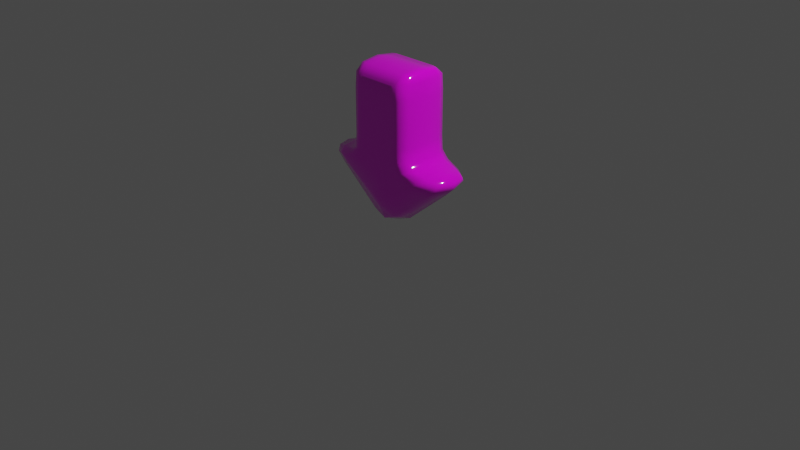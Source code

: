 # Source: Arrow_Guide.blend  (saved by Blender 2.83.19; exported with 4.5.12 LTS)
import bpy
from mathutils import Matrix  # noqa: F401  (used for matrix-valued properties, if any)

bpy.ops.wm.read_factory_settings(use_empty=True)
scene = bpy.context.scene
scene.name = 'Scene'

# ---- collections
col_collection = bpy.data.collections.new('Collection'); scene.collection.children.link(col_collection)

# ---- images (referenced by path relative to the original .blend; pixels are not part of the script)
import os
ASSET_DIR = os.environ.get("B2B_ASSET_DIR", "")  # directory of the original .blend (textures are referenced by path, not embedded)
HERE = os.path.dirname(os.path.abspath(__file__))  # packed textures are extracted next to this script under _unpacked/

def load_image(name, relpath, width, height, colorspace="sRGB"):
    """Load a texture the original file referenced (path relative to the .blend, or extracted next to this script)."""
    p = next((c for c in (os.path.join(HERE, relpath), os.path.join(ASSET_DIR, relpath)) if relpath and os.path.exists(c)), "")
    if p:
        img = bpy.data.images.load(p, check_existing=True)
        img.name = name
    else:  # same state as the original file: an image datablock whose file is absent (Cycles renders it pink)
        img = bpy.data.images.new(name, width, height)
        img.source = "FILE"
        img.filepath = "//" + (relpath or name)
    img.colorspace_settings.name = colorspace
    return img
img_colortexture_png = load_image('colorTexture.png', 'colorTexture.png', 1024, 1024, 'sRGB')

# ---- materials (node trees are filled in below, after node groups)
mat_001 = bpy.data.materials.new('材质.001')
mat_001.use_transparent_shadow = False

# ---- material node trees
mat_001.use_nodes = True; mat_001.node_tree.nodes.clear()
_N = mat_001.node_tree.nodes; _L = mat_001.node_tree.links
n0 = _N.new('ShaderNodeBsdfPrincipled'); n0.name = 'Principled BSDF'; n0.location = (10, 300)
n0.distribution = 'GGX'
n0.subsurface_method = 'BURLEY'
n0.inputs[2].default_value = 0.08182
n0.inputs[3].default_value = 1.45
n0.inputs[13].default_value = 0.9883
n0.inputs[27].default_value = (0.0, 0.0, 0.0, 1.0)
n0.inputs[28].default_value = 1.0
n1 = _N.new('ShaderNodeOutputMaterial'); n1.name = 'Material Output'; n1.location = (300, 300)
n2 = _N.new('ShaderNodeTexImage'); n2.name = '图像纹理'; n2.location = (-386, 210)
n2.image = img_colortexture_png
_L.new(n0.outputs[0], n1.inputs[0])
_L.new(n2.outputs[0], n0.inputs[0])
n1.is_active_output = True

# ---- world
world_world = bpy.data.worlds.new('World'); scene.world = world_world
world_world.use_nodes = True; world_world.node_tree.nodes.clear()
_N = world_world.node_tree.nodes; _L = world_world.node_tree.links
n0 = _N.new('ShaderNodeOutputWorld'); n0.name = 'World Output'; n0.location = (300, 300)
n1 = _N.new('ShaderNodeBackground'); n1.name = 'Background'; n1.location = (10, 300)
n1.inputs[0].default_value = (0.05088, 0.05088, 0.05088, 1.0)
_L.new(n1.outputs[0], n0.inputs[0])
n0.is_active_output = True
world_world.color = (0.05088, 0.05088, 0.05088)
world_world.use_sun_shadow = False
world_world.sun_shadow_jitter_overblur = 0.0

# ---- cameras
cam_camera = bpy.data.cameras.new('Camera')
cam_camera.clip_end = 100.0
cam_camera.ortho_scale = 7.314

# ---- lights
light_light = bpy.data.lights.new('Light', 'POINT')
light_light.transmission_factor = 0.0
light_light.energy = 1000.0
light_light.shadow_soft_size = 0.1
light_light.shadow_maximum_resolution = 0.006
light_light.use_absolute_resolution = True

# ---- meshes
me_002 = bpy.data.meshes.new('平面.002')
me_002.from_pydata([(0.3344, -1.618, 0.15), (0.4319, -0.7121, 0.2), (0.7198, -0.6427, 0.15), (0.1845, -0.6461, 0.3), (0.1385, -1.635, 0.2), (0.3686, -0.3267, 0.2), (0.04954, -0.6101, 0.3), (0.1416, -0.1467, 0.2), (0.02653, -1.635, 0.2), (0.3437, -0.9182, 0.2), (0.1385, -0.9182, 0.3), (0.02653, -0.9182, 0.3), (0.3437, -1.399, 0.2), (0.1385, -1.399, 0.3), (0.02653, -1.399, 0.3), (0.2504, -1.635, 0.2), (0.3194, -0.6821, 0.3), (0.5956, -0.5067, 0.2), (0.2504, -0.9182, 0.3), (0.2504, -1.399, 0.3), (0.3344, -1.618, -0.15), (0.4319, -0.7121, -0.2), (0.7198, -0.6427, -0.15), (0.1845, -0.6461, -0.3), (0.1385, -1.635, -0.2), (0.3686, -0.3267, -0.2), (0.04954, -0.6101, -0.3), (0.1416, -0.1467, -0.2), (0.02653, -1.635, -0.2), (0.3437, -0.9182, -0.2), (0.1385, -0.9182, -0.3), (0.02653, -0.9182, -0.3), (0.3437, -1.399, -0.2), (0.1385, -1.399, -0.3), (0.02653, -1.399, -0.3), (0.2504, -1.635, -0.2), (0.3194, -0.6821, -0.3), (0.5956, -0.5067, -0.2), (0.2504, -0.9182, -0.3), (0.2504, -1.399, -0.3), (0.3028, -1.632, 0.1914), (0.599, -0.6731, 0.1914), (0.3547, -0.7783, 0.2), (0.252, -0.6641, 0.3), (0.0825, -1.635, 0.2), (0.4821, -0.4167, 0.2), (0.1442, -0.77, 0.3), (0.2765, -0.4778, 0.2875), (0.117, -0.6281, 0.3), (0.2551, -0.2367, 0.2), (0.09557, -0.3698, 0.2875), (0.02941, -0.7655, 0.3), (0.3437, -1.155, 0.2), (0.1385, -1.155, 0.3), (0.02653, -1.155, 0.3), (0.0825, -0.9182, 0.3), (0.1944, -0.9182, 0.3), (0.3421, -1.554, 0.1914), (0.1385, -1.557, 0.2875), (0.02653, -1.557, 0.2875), (0.1944, -1.399, 0.3), (0.0825, -1.399, 0.3), (0.1944, -1.635, 0.2), (0.3841, -0.6993, 0.2875), (0.6939, -0.5911, 0.1914), (0.304, -0.9182, 0.2875), (0.304, -1.399, 0.2875), (0.2504, -1.557, 0.2875), (0.2504, -1.155, 0.3), (0.259, -0.7745, 0.3), (0.4575, -0.5858, 0.2875), (0.3028, -1.632, -0.1914), (0.599, -0.6731, -0.1914), (0.3547, -0.7783, -0.2), (0.252, -0.6641, -0.3), (0.0825, -1.635, -0.2), (0.4821, -0.4167, -0.2), (0.1442, -0.77, -0.3), (0.2765, -0.4778, -0.2875), (0.117, -0.6281, -0.3), (0.2551, -0.2367, -0.2), (0.09557, -0.3698, -0.2875), (0.02941, -0.7655, -0.3), (0.3437, -1.155, -0.2), (0.1385, -1.155, -0.3), (0.02653, -1.155, -0.3), (0.0825, -0.9182, -0.3), (0.1944, -0.9182, -0.3), (0.3421, -1.554, -0.1914), (0.1385, -1.557, -0.2875), (0.02653, -1.557, -0.2875), (0.1944, -1.399, -0.3), (0.0825, -1.399, -0.3), (0.1944, -1.635, -0.2), (0.3841, -0.6993, -0.2875), (0.6939, -0.5911, -0.1914), (0.304, -0.9182, -0.2875), (0.304, -1.399, -0.2875), (0.2504, -1.557, -0.2875), (0.2504, -1.155, -0.3), (0.259, -0.7745, -0.3), (0.4575, -0.5858, -0.2875), (0.3405, -1.629, -2.932e-07), (0.4488, -0.7166, -2.932e-07), (0.7598, -0.6477, -2.932e-07), (0.1385, -1.659, -2.932e-07), (0.4031, -0.2711, -2.932e-07), (0.1588, -0.06416, -3.23e-07), (0.02653, -1.659, -2.932e-07), (0.3577, -0.9182, -2.932e-07), (0.3577, -1.399, -2.932e-07), (0.2504, -1.659, -2.932e-07), (0.6473, -0.4781, -2.634e-07), (0.5421, -0.6371, 0.2755), (0.314, -0.7767, 0.2875), (0.08681, -0.7678, 0.3), (0.186, -0.4238, 0.2875), (0.0825, -1.155, 0.3), (0.304, -1.155, 0.2875), (0.3037, -1.556, 0.2755), (0.0825, -1.557, 0.2875), (0.1944, -1.557, 0.2875), (0.1944, -1.155, 0.3), (0.2016, -0.7723, 0.3), (0.367, -0.5318, 0.2875), (0.5421, -0.6371, -0.2755), (0.314, -0.7767, -0.2875), (0.08681, -0.7678, -0.3), (0.186, -0.4238, -0.2875), (0.0825, -1.155, -0.3), (0.304, -1.155, -0.2875), (0.3037, -1.556, -0.2755), (0.0825, -1.557, -0.2875), (0.1944, -1.557, -0.2875), (0.1944, -1.155, -0.3), (0.2016, -0.7723, -0.3), (0.367, -0.5318, -0.2875), (0.3034, -1.655, -2.932e-07), (0.6232, -0.6853, -2.634e-07), (0.3691, -0.7789, -2.932e-07), (0.0825, -1.659, -2.932e-07), (0.5252, -0.3746, -2.634e-07), (0.281, -0.1676, -2.634e-07), (0.3577, -1.155, -2.932e-07), (0.3555, -1.555, -2.932e-07), (0.1944, -1.659, -2.932e-07), (0.7525, -0.5765, -2.932e-07), (-0.3344, -1.618, 0.15), (-0.4319, -0.7121, 0.2), (-0.7198, -0.6427, 0.15), (-0.1845, -0.6461, 0.3), (-0.1385, -1.635, 0.2), (-0.3686, -0.3267, 0.2), (-0.04954, -0.6101, 0.3), (-0.1416, -0.1467, 0.2), (-0.02653, -1.635, 0.2), (-0.3437, -0.9182, 0.2), (-0.1385, -0.9182, 0.3), (-0.02653, -0.9182, 0.3), (-0.3437, -1.399, 0.2), (-0.1385, -1.399, 0.3), (-0.02653, -1.399, 0.3), (-0.2504, -1.635, 0.2), (-0.3194, -0.6821, 0.3), (-0.5956, -0.5067, 0.2), (-0.2504, -0.9182, 0.3), (-0.2504, -1.399, 0.3), (-0.3344, -1.618, -0.15), (-0.4319, -0.7121, -0.2), (-0.7198, -0.6427, -0.15), (-0.1845, -0.6461, -0.3), (-0.1385, -1.635, -0.2), (-0.3686, -0.3267, -0.2), (-0.04954, -0.6101, -0.3), (-0.1416, -0.1467, -0.2), (-0.02653, -1.635, -0.2), (-0.3437, -0.9182, -0.2), (-0.1385, -0.9182, -0.3), (-0.02653, -0.9182, -0.3), (-0.3437, -1.399, -0.2), (-0.1385, -1.399, -0.3), (-0.02653, -1.399, -0.3), (-0.2504, -1.635, -0.2), (-0.3194, -0.6821, -0.3), (-0.5956, -0.5067, -0.2), (-0.2504, -0.9182, -0.3), (-0.2504, -1.399, -0.3), (5.405e-07, -0.5921, 0.3), (-0.3028, -1.632, 0.1914), (-0.599, -0.6731, 0.1914), (-0.3547, -0.7783, 0.2), (5.405e-07, -0.07964, 0.2), (-0.252, -0.6641, 0.3), (-0.0825, -1.635, 0.2), (-0.4821, -0.4167, 0.2), (-0.1442, -0.77, 0.3), (-0.2765, -0.4778, 0.2875), (-0.117, -0.6281, 0.3), (-0.2551, -0.2367, 0.2), (5.405e-07, -1.635, 0.2), (-0.09556, -0.3698, 0.2875), (-0.02941, -0.7655, 0.3), (-0.3437, -1.155, 0.2), (-0.1385, -1.155, 0.3), (-0.02653, -1.155, 0.3), (5.405e-07, -0.9182, 0.3), (-0.0825, -0.9182, 0.3), (-0.1944, -0.9182, 0.3), (-0.3421, -1.554, 0.1914), (-0.1385, -1.557, 0.2875), (-0.02653, -1.557, 0.2875), (-0.1944, -1.399, 0.3), (-0.0825, -1.399, 0.3), (5.405e-07, -1.399, 0.3), (-0.1944, -1.635, 0.2), (-0.3841, -0.6993, 0.2875), (-0.6939, -0.5911, 0.1914), (-0.304, -0.9182, 0.2875), (-0.304, -1.399, 0.2875), (-0.2504, -1.557, 0.2875), (-0.2504, -1.155, 0.3), (-0.259, -0.7745, 0.3), (-0.4575, -0.5858, 0.2875), (5.405e-07, -0.5921, -0.3), (-0.3028, -1.632, -0.1914), (-0.599, -0.6731, -0.1914), (-0.3547, -0.7783, -0.2), (5.405e-07, -0.07964, -0.2), (-0.252, -0.6641, -0.3), (-0.0825, -1.635, -0.2), (-0.4821, -0.4167, -0.2), (-0.1442, -0.77, -0.3), (-0.2765, -0.4778, -0.2875), (-0.117, -0.6281, -0.3), (-0.2551, -0.2367, -0.2), (5.405e-07, -1.635, -0.2), (-0.09556, -0.3698, -0.2875), (-0.02941, -0.7655, -0.3), (-0.3437, -1.155, -0.2), (-0.1385, -1.155, -0.3), (-0.02653, -1.155, -0.3), (5.405e-07, -0.9182, -0.3), (-0.0825, -0.9182, -0.3), (-0.1944, -0.9182, -0.3), (-0.3421, -1.554, -0.1914), (-0.1385, -1.557, -0.2875), (-0.02653, -1.557, -0.2875), (-0.1944, -1.399, -0.3), (-0.0825, -1.399, -0.3), (5.405e-07, -1.399, -0.3), (-0.1944, -1.635, -0.2), (-0.3841, -0.6993, -0.2875), (-0.6939, -0.5911, -0.1914), (-0.304, -0.9182, -0.2875), (-0.304, -1.399, -0.2875), (-0.2504, -1.557, -0.2875), (-0.2504, -1.155, -0.3), (-0.259, -0.7745, -0.3), (-0.4575, -0.5858, -0.2875), (-0.3405, -1.629, -2.932e-07), (-0.4488, -0.7166, -2.932e-07), (-0.7598, -0.6477, -2.932e-07), (-0.1385, -1.659, -2.932e-07), (-0.4031, -0.2711, -2.932e-07), (-0.1588, -0.06416, -3.23e-07), (-0.02653, -1.659, -2.932e-07), (-0.3577, -0.9182, -2.932e-07), (-0.3577, -1.399, -2.932e-07), (-0.2504, -1.659, -2.932e-07), (-0.6473, -0.4781, -2.634e-07), (-0.5421, -0.6371, 0.2755), (-0.314, -0.7767, 0.2875), (-0.08681, -0.7678, 0.3), (-0.186, -0.4238, 0.2875), (5.405e-07, -0.3158, 0.2875), (5.405e-07, -0.7633, 0.3), (5.405e-07, -1.155, 0.3), (-0.0825, -1.155, 0.3), (-0.304, -1.155, 0.2875), (-0.3037, -1.556, 0.2755), (-0.0825, -1.557, 0.2875), (5.405e-07, -1.557, 0.2875), (-0.1944, -1.557, 0.2875), (-0.1944, -1.155, 0.3), (-0.2016, -0.7723, 0.3), (-0.367, -0.5318, 0.2875), (-0.5421, -0.6371, -0.2755), (-0.314, -0.7767, -0.2875), (-0.08681, -0.7678, -0.3), (-0.186, -0.4238, -0.2875), (5.405e-07, -0.3158, -0.2875), (5.405e-07, -0.7633, -0.3), (5.405e-07, -1.155, -0.3), (-0.0825, -1.155, -0.3), (-0.304, -1.155, -0.2875), (-0.3037, -1.556, -0.2755), (-0.0825, -1.557, -0.2875), (5.405e-07, -1.557, -0.2875), (-0.1944, -1.557, -0.2875), (-0.1944, -1.155, -0.3), (-0.2016, -0.7723, -0.3), (-0.367, -0.5318, -0.2875), (-0.3034, -1.655, -2.932e-07), (-0.6232, -0.6853, -2.634e-07), (-0.3691, -0.7789, -2.932e-07), (5.405e-07, 0.00272, -3.23e-07), (-0.0825, -1.659, -2.932e-07), (-0.5252, -0.3746, -2.634e-07), (-0.281, -0.1676, -2.634e-07), (5.405e-07, -1.659, -3.23e-07), (-0.3577, -1.155, -2.932e-07), (-0.3555, -1.555, -2.932e-07), (-0.1944, -1.659, -2.932e-07), (-0.7525, -0.5765, -2.932e-07)], [], [(16, 63, 113, 70), (63, 1, 41, 113), (113, 41, 2, 64), (70, 113, 64, 17), (18, 65, 114, 69), (65, 9, 42, 114), (114, 42, 1, 63), (69, 114, 63, 16), (11, 55, 115, 51), (55, 10, 46, 115), (115, 46, 3, 48), (51, 115, 48, 6), (6, 48, 116, 50), (48, 3, 47, 116), (116, 47, 5, 49), (50, 116, 49, 7), (187, 6, 50, 274), (274, 50, 7, 191), (205, 11, 51, 275), (275, 51, 6, 187), (213, 14, 54, 276), (276, 54, 11, 205), (14, 61, 117, 54), (61, 13, 53, 117), (117, 53, 10, 55), (54, 117, 55, 11), (19, 66, 118, 68), (66, 12, 52, 118), (118, 52, 9, 65), (68, 118, 65, 18), (15, 40, 119, 67), (40, 0, 57, 119), (119, 57, 12, 66), (67, 119, 66, 19), (8, 44, 120, 59), (44, 4, 58, 120), (120, 58, 13, 61), (59, 120, 61, 14), (199, 8, 59, 281), (281, 59, 14, 213), (4, 62, 121, 58), (62, 15, 67, 121), (121, 67, 19, 60), (58, 121, 60, 13), (13, 60, 122, 53), (60, 19, 68, 122), (122, 68, 18, 56), (53, 122, 56, 10), (10, 56, 123, 46), (56, 18, 69, 123), (123, 69, 16, 43), (46, 123, 43, 3), (3, 43, 124, 47), (43, 16, 70, 124), (124, 70, 17, 45), (47, 124, 45, 5), (36, 101, 125, 94), (101, 37, 95, 125), (125, 95, 22, 72), (94, 125, 72, 21), (38, 100, 126, 96), (100, 36, 94, 126), (126, 94, 21, 73), (96, 126, 73, 29), (31, 82, 127, 86), (82, 26, 79, 127), (127, 79, 23, 77), (86, 127, 77, 30), (26, 81, 128, 79), (81, 27, 80, 128), (128, 80, 25, 78), (79, 128, 78, 23), (290, 227, 27, 81), (223, 290, 81, 26), (291, 223, 26, 82), (241, 291, 82, 31), (292, 241, 31, 85), (249, 292, 85, 34), (34, 85, 129, 92), (85, 31, 86, 129), (129, 86, 30, 84), (92, 129, 84, 33), (39, 99, 130, 97), (99, 38, 96, 130), (130, 96, 29, 83), (97, 130, 83, 32), (35, 98, 131, 71), (98, 39, 97, 131), (131, 97, 32, 88), (71, 131, 88, 20), (28, 90, 132, 75), (90, 34, 92, 132), (132, 92, 33, 89), (75, 132, 89, 24), (297, 249, 34, 90), (235, 297, 90, 28), (24, 89, 133, 93), (89, 33, 91, 133), (133, 91, 39, 98), (93, 133, 98, 35), (33, 84, 134, 91), (84, 30, 87, 134), (134, 87, 38, 99), (91, 134, 99, 39), (30, 77, 135, 87), (77, 23, 74, 135), (135, 74, 36, 100), (87, 135, 100, 38), (23, 78, 136, 74), (78, 25, 76, 136), (136, 76, 37, 101), (74, 136, 101, 36), (0, 40, 137, 102), (40, 15, 111, 137), (137, 111, 35, 71), (102, 137, 71, 20), (2, 41, 138, 104), (41, 1, 103, 138), (138, 103, 21, 72), (104, 138, 72, 22), (1, 42, 139, 103), (42, 9, 109, 139), (139, 109, 29, 73), (103, 139, 73, 21), (191, 7, 107, 305), (305, 107, 27, 227), (4, 44, 140, 105), (44, 8, 108, 140), (140, 108, 28, 75), (105, 140, 75, 24), (5, 45, 141, 106), (45, 17, 112, 141), (141, 112, 37, 76), (106, 141, 76, 25), (7, 49, 142, 107), (49, 5, 106, 142), (142, 106, 25, 80), (107, 142, 80, 27), (8, 199, 309, 108), (108, 309, 235, 28), (9, 52, 143, 109), (52, 12, 110, 143), (143, 110, 32, 83), (109, 143, 83, 29), (12, 57, 144, 110), (57, 0, 102, 144), (144, 102, 20, 88), (110, 144, 88, 32), (15, 62, 145, 111), (62, 4, 105, 145), (145, 105, 24, 93), (111, 145, 93, 35), (17, 64, 146, 112), (64, 2, 104, 146), (146, 104, 22, 95), (112, 146, 95, 37), (163, 222, 270, 215), (215, 270, 189, 148), (270, 216, 149, 189), (222, 164, 216, 270), (165, 221, 271, 217), (217, 271, 190, 156), (271, 215, 148, 190), (221, 163, 215, 271), (158, 201, 272, 206), (206, 272, 195, 157), (272, 197, 150, 195), (201, 153, 197, 272), (153, 200, 273, 197), (197, 273, 196, 150), (273, 198, 152, 196), (200, 154, 198, 273), (187, 274, 200, 153), (274, 191, 154, 200), (205, 275, 201, 158), (275, 187, 153, 201), (213, 276, 204, 161), (276, 205, 158, 204), (161, 204, 277, 212), (212, 277, 203, 160), (277, 206, 157, 203), (204, 158, 206, 277), (166, 220, 278, 218), (218, 278, 202, 159), (278, 217, 156, 202), (220, 165, 217, 278), (162, 219, 279, 188), (188, 279, 208, 147), (279, 218, 159, 208), (219, 166, 218, 279), (155, 210, 280, 193), (193, 280, 209, 151), (280, 212, 160, 209), (210, 161, 212, 280), (199, 281, 210, 155), (281, 213, 161, 210), (151, 209, 282, 214), (214, 282, 219, 162), (282, 211, 166, 219), (209, 160, 211, 282), (160, 203, 283, 211), (211, 283, 220, 166), (283, 207, 165, 220), (203, 157, 207, 283), (157, 195, 284, 207), (207, 284, 221, 165), (284, 192, 163, 221), (195, 150, 192, 284), (150, 196, 285, 192), (192, 285, 222, 163), (285, 194, 164, 222), (196, 152, 194, 285), (183, 251, 286, 258), (258, 286, 252, 184), (286, 225, 169, 252), (251, 168, 225, 286), (185, 253, 287, 257), (257, 287, 251, 183), (287, 226, 168, 251), (253, 176, 226, 287), (178, 242, 288, 237), (237, 288, 233, 173), (288, 231, 170, 233), (242, 177, 231, 288), (173, 233, 289, 236), (236, 289, 234, 174), (289, 232, 172, 234), (233, 170, 232, 289), (290, 236, 174, 227), (223, 173, 236, 290), (291, 237, 173, 223), (241, 178, 237, 291), (292, 240, 178, 241), (249, 181, 240, 292), (181, 248, 293, 240), (240, 293, 242, 178), (293, 239, 177, 242), (248, 180, 239, 293), (186, 254, 294, 256), (256, 294, 253, 185), (294, 238, 176, 253), (254, 179, 238, 294), (182, 224, 295, 255), (255, 295, 254, 186), (295, 244, 179, 254), (224, 167, 244, 295), (175, 229, 296, 246), (246, 296, 248, 181), (296, 245, 180, 248), (229, 171, 245, 296), (297, 246, 181, 249), (235, 175, 246, 297), (171, 250, 298, 245), (245, 298, 247, 180), (298, 255, 186, 247), (250, 182, 255, 298), (180, 247, 299, 239), (239, 299, 243, 177), (299, 256, 185, 243), (247, 186, 256, 299), (177, 243, 300, 231), (231, 300, 228, 170), (300, 257, 183, 228), (243, 185, 257, 300), (170, 228, 301, 232), (232, 301, 230, 172), (301, 258, 184, 230), (228, 183, 258, 301), (147, 259, 302, 188), (188, 302, 268, 162), (302, 224, 182, 268), (259, 167, 224, 302), (149, 261, 303, 189), (189, 303, 260, 148), (303, 225, 168, 260), (261, 169, 225, 303), (148, 260, 304, 190), (190, 304, 266, 156), (304, 226, 176, 266), (260, 168, 226, 304), (191, 305, 264, 154), (305, 227, 174, 264), (151, 262, 306, 193), (193, 306, 265, 155), (306, 229, 175, 265), (262, 171, 229, 306), (152, 263, 307, 194), (194, 307, 269, 164), (307, 230, 184, 269), (263, 172, 230, 307), (154, 264, 308, 198), (198, 308, 263, 152), (308, 234, 172, 263), (264, 174, 234, 308), (155, 265, 309, 199), (265, 175, 235, 309), (156, 266, 310, 202), (202, 310, 267, 159), (310, 238, 179, 267), (266, 176, 238, 310), (159, 267, 311, 208), (208, 311, 259, 147), (311, 244, 167, 259), (267, 179, 244, 311), (162, 268, 312, 214), (214, 312, 262, 151), (312, 250, 171, 262), (268, 182, 250, 312), (164, 269, 313, 216), (216, 313, 261, 149), (313, 252, 169, 261), (269, 184, 252, 313)])
me_002.polygons.foreach_set('use_smooth', [True] * 312)
_uv = me_002.uv_layers.new(name='UV 贴图')
_uv.uv.foreach_set('vector', [0.3453, 0.9657, 0.3481, 0.9657, 0.3481, 0.9726, 0.3453, 0.9727, 0.3481, 0.9657, 0.3502, 0.9657, 0.3502, 0.9724, 0.3481, 0.9726, 0.3481, 0.9726, 0.3502, 0.9724, 0.3497, 0.9775, 0.3481, 0.9789, 0.3453, 0.9727, 0.3481, 0.9726, 0.3481, 0.9789, 0.3453, 0.9791, 0.3453, 0.9566, 0.3481, 0.9566, 0.3481, 0.9611, 0.3453, 0.9611, 0.3481, 0.9566, 0.3502, 0.9566, 0.3502, 0.9611, 0.3481, 0.9611, 0.3481, 0.9611, 0.3502, 0.9611, 0.3502, 0.9657, 0.3481, 0.9657, 0.3453, 0.9611, 0.3481, 0.9611, 0.3481, 0.9657, 0.3453, 0.9657, 0.3333, 0.9566, 0.3363, 0.9566, 0.3363, 0.9611, 0.3333, 0.9611, 0.3363, 0.9566, 0.3393, 0.9566, 0.3393, 0.9611, 0.3363, 0.9611, 0.3363, 0.9611, 0.3393, 0.9611, 0.3393, 0.9657, 0.3363, 0.9657, 0.3333, 0.9611, 0.3363, 0.9611, 0.3363, 0.9657, 0.3333, 0.9657, 0.3333, 0.9657, 0.3363, 0.9657, 0.3363, 0.9727, 0.3333, 0.9727, 0.3363, 0.9657, 0.3393, 0.9657, 0.3393, 0.9727, 0.3363, 0.9727, 0.3363, 0.9727, 0.3393, 0.9727, 0.3393, 0.9791, 0.3363, 0.9791, 0.3333, 0.9727, 0.3363, 0.9727, 0.3363, 0.9791, 0.3333, 0.9791, 0.3303, 0.9655, 0.3333, 0.9657, 0.3333, 0.9727, 0.3303, 0.9727, 0.3303, 0.9727, 0.3333, 0.9727, 0.3333, 0.9791, 0.3303, 0.9794, 0.3303, 0.9568, 0.3333, 0.9566, 0.3333, 0.9611, 0.3303, 0.9611, 0.3303, 0.9611, 0.3333, 0.9611, 0.3333, 0.9657, 0.3303, 0.9655, 0.3303, 0.9422, 0.3333, 0.9423, 0.3333, 0.9496, 0.3303, 0.9496, 0.3303, 0.9496, 0.3333, 0.9496, 0.3333, 0.9566, 0.3303, 0.9568, 0.3333, 0.9423, 0.3363, 0.9423, 0.3363, 0.9496, 0.3333, 0.9496, 0.3363, 0.9423, 0.3393, 0.9423, 0.3393, 0.9496, 0.3363, 0.9496, 0.3363, 0.9496, 0.3393, 0.9496, 0.3393, 0.9566, 0.3363, 0.9566, 0.3333, 0.9496, 0.3363, 0.9496, 0.3363, 0.9566, 0.3333, 0.9566, 0.3453, 0.9423, 0.3481, 0.9423, 0.3481, 0.9496, 0.3453, 0.9496, 0.3481, 0.9423, 0.3502, 0.9423, 0.3502, 0.9496, 0.3481, 0.9496, 0.3481, 0.9496, 0.3502, 0.9496, 0.3502, 0.9566, 0.3481, 0.9566, 0.3453, 0.9496, 0.3481, 0.9496, 0.3481, 0.9566, 0.3453, 0.9566, 0.3453, 0.9354, 0.3481, 0.9354, 0.3481, 0.9377, 0.3453, 0.9377, 0.3481, 0.9354, 0.3497, 0.9358, 0.3502, 0.9377, 0.3481, 0.9377, 0.3481, 0.9377, 0.3502, 0.9377, 0.3502, 0.9423, 0.3481, 0.9423, 0.3453, 0.9377, 0.3481, 0.9377, 0.3481, 0.9423, 0.3453, 0.9423, 0.3333, 0.9354, 0.3363, 0.9354, 0.3363, 0.9377, 0.3333, 0.9377, 0.3363, 0.9354, 0.3393, 0.9354, 0.3393, 0.9377, 0.3363, 0.9377, 0.3363, 0.9377, 0.3393, 0.9377, 0.3393, 0.9423, 0.3363, 0.9423, 0.3333, 0.9377, 0.3363, 0.9377, 0.3363, 0.9423, 0.3333, 0.9423, 0.3303, 0.9353, 0.3333, 0.9354, 0.3333, 0.9377, 0.3303, 0.9376, 0.3303, 0.9376, 0.3333, 0.9377, 0.3333, 0.9423, 0.3303, 0.9422, 0.3393, 0.9354, 0.3423, 0.9354, 0.3423, 0.9377, 0.3393, 0.9377, 0.3423, 0.9354, 0.3453, 0.9354, 0.3453, 0.9377, 0.3423, 0.9377, 0.3423, 0.9377, 0.3453, 0.9377, 0.3453, 0.9423, 0.3423, 0.9423, 0.3393, 0.9377, 0.3423, 0.9377, 0.3423, 0.9423, 0.3393, 0.9423, 0.3393, 0.9423, 0.3423, 0.9423, 0.3423, 0.9496, 0.3393, 0.9496, 0.3423, 0.9423, 0.3453, 0.9423, 0.3453, 0.9496, 0.3423, 0.9496, 0.3423, 0.9496, 0.3453, 0.9496, 0.3453, 0.9566, 0.3423, 0.9566, 0.3393, 0.9496, 0.3423, 0.9496, 0.3423, 0.9566, 0.3393, 0.9566, 0.3393, 0.9566, 0.3423, 0.9566, 0.3423, 0.9611, 0.3393, 0.9611, 0.3423, 0.9566, 0.3453, 0.9566, 0.3453, 0.9611, 0.3423, 0.9611, 0.3423, 0.9611, 0.3453, 0.9611, 0.3453, 0.9657, 0.3423, 0.9657, 0.3393, 0.9611, 0.3423, 0.9611, 0.3423, 0.9657, 0.3393, 0.9657, 0.3393, 0.9657, 0.3423, 0.9657, 0.3423, 0.9727, 0.3393, 0.9727, 0.3423, 0.9657, 0.3453, 0.9657, 0.3453, 0.9727, 0.3423, 0.9727, 0.3423, 0.9727, 0.3453, 0.9727, 0.3453, 0.9791, 0.3423, 0.9791, 0.3393, 0.9727, 0.3423, 0.9727, 0.3423, 0.9791, 0.3393, 0.9791, 0.3453, 0.9657, 0.3453, 0.9731, 0.3482, 0.9731, 0.3482, 0.9657, 0.3453, 0.9731, 0.3453, 0.9823, 0.3482, 0.9823, 0.3482, 0.9731, 0.3482, 0.9731, 0.3482, 0.9823, 0.3512, 0.9823, 0.3512, 0.9731, 0.3482, 0.9657, 0.3482, 0.9731, 0.3512, 0.9731, 0.3512, 0.9657, 0.3453, 0.9566, 0.3453, 0.9611, 0.3482, 0.9611, 0.3482, 0.9566, 0.3453, 0.9611, 0.3453, 0.9657, 0.3482, 0.9657, 0.3482, 0.9611, 0.3482, 0.9611, 0.3482, 0.9657, 0.3512, 0.9657, 0.3512, 0.9611, 0.3482, 0.9566, 0.3482, 0.9611, 0.3512, 0.9611, 0.3512, 0.9566, 0.3333, 0.9566, 0.3333, 0.9611, 0.3363, 0.9611, 0.3363, 0.9566, 0.3333, 0.9611, 0.3333, 0.9657, 0.3363, 0.9657, 0.3363, 0.9611, 0.3363, 0.9611, 0.3363, 0.9657, 0.3393, 0.9657, 0.3393, 0.9611, 0.3363, 0.9566, 0.3363, 0.9611, 0.3393, 0.9611, 0.3393, 0.9566, 0.3333, 0.9657, 0.3333, 0.9731, 0.3363, 0.9731, 0.3363, 0.9657, 0.3333, 0.9731, 0.3333, 0.9823, 0.3363, 0.9823, 0.3363, 0.9731, 0.3363, 0.9731, 0.3363, 0.9823, 0.3393, 0.9823, 0.3393, 0.9731, 0.3363, 0.9657, 0.3363, 0.9731, 0.3393, 0.9731, 0.3393, 0.9657, 0.3303, 0.973, 0.3303, 0.9823, 0.3333, 0.9823, 0.3333, 0.9731, 0.3303, 0.9655, 0.3303, 0.973, 0.3333, 0.9731, 0.3333, 0.9657, 0.3303, 0.9611, 0.3303, 0.9655, 0.3333, 0.9657, 0.3333, 0.9611, 0.3303, 0.9568, 0.3303, 0.9611, 0.3333, 0.9611, 0.3333, 0.9566, 0.3303, 0.9496, 0.3303, 0.9568, 0.3333, 0.9566, 0.3333, 0.9496, 0.3303, 0.9422, 0.3303, 0.9496, 0.3333, 0.9496, 0.3333, 0.9423, 0.3333, 0.9423, 0.3333, 0.9496, 0.3363, 0.9496, 0.3363, 0.9423, 0.3333, 0.9496, 0.3333, 0.9566, 0.3363, 0.9566, 0.3363, 0.9496, 0.3363, 0.9496, 0.3363, 0.9566, 0.3393, 0.9566, 0.3393, 0.9496, 0.3363, 0.9423, 0.3363, 0.9496, 0.3393, 0.9496, 0.3393, 0.9423, 0.3453, 0.9423, 0.3453, 0.9496, 0.3482, 0.9496, 0.3482, 0.9423, 0.3453, 0.9496, 0.3453, 0.9566, 0.3482, 0.9566, 0.3482, 0.9496, 0.3482, 0.9496, 0.3482, 0.9566, 0.3512, 0.9566, 0.3512, 0.9496, 0.3482, 0.9423, 0.3482, 0.9496, 0.3512, 0.9496, 0.3512, 0.9423, 0.3453, 0.9344, 0.3453, 0.9375, 0.3482, 0.9375, 0.3482, 0.9344, 0.3453, 0.9375, 0.3453, 0.9423, 0.3482, 0.9423, 0.3482, 0.9375, 0.3482, 0.9375, 0.3482, 0.9423, 0.3512, 0.9423, 0.3512, 0.9375, 0.3482, 0.9344, 0.3482, 0.9375, 0.3512, 0.9375, 0.3512, 0.9344, 0.3333, 0.9344, 0.3333, 0.9375, 0.3363, 0.9375, 0.3363, 0.9344, 0.3333, 0.9375, 0.3333, 0.9423, 0.3363, 0.9423, 0.3363, 0.9375, 0.3363, 0.9375, 0.3363, 0.9423, 0.3393, 0.9423, 0.3393, 0.9375, 0.3363, 0.9344, 0.3363, 0.9375, 0.3393, 0.9375, 0.3393, 0.9344, 0.3303, 0.9375, 0.3303, 0.9422, 0.3333, 0.9423, 0.3333, 0.9375, 0.3303, 0.9344, 0.3303, 0.9375, 0.3333, 0.9375, 0.3333, 0.9344, 0.3393, 0.9344, 0.3393, 0.9375, 0.3423, 0.9375, 0.3423, 0.9344, 0.3393, 0.9375, 0.3393, 0.9423, 0.3423, 0.9423, 0.3423, 0.9375, 0.3423, 0.9375, 0.3423, 0.9423, 0.3453, 0.9423, 0.3453, 0.9375, 0.3423, 0.9344, 0.3423, 0.9375, 0.3453, 0.9375, 0.3453, 0.9344, 0.3393, 0.9423, 0.3393, 0.9496, 0.3423, 0.9496, 0.3423, 0.9423, 0.3393, 0.9496, 0.3393, 0.9566, 0.3423, 0.9566, 0.3423, 0.9496, 0.3423, 0.9496, 0.3423, 0.9566, 0.3453, 0.9566, 0.3453, 0.9496, 0.3423, 0.9423, 0.3423, 0.9496, 0.3453, 0.9496, 0.3453, 0.9423, 0.3393, 0.9566, 0.3393, 0.9611, 0.3423, 0.9611, 0.3423, 0.9566, 0.3393, 0.9611, 0.3393, 0.9657, 0.3423, 0.9657, 0.3423, 0.9611, 0.3423, 0.9611, 0.3423, 0.9657, 0.3453, 0.9657, 0.3453, 0.9611, 0.3423, 0.9566, 0.3423, 0.9611, 0.3453, 0.9611, 0.3453, 0.9566, 0.3393, 0.9657, 0.3393, 0.9731, 0.3423, 0.9731, 0.3423, 0.9657, 0.3393, 0.9731, 0.3393, 0.9823, 0.3423, 0.9823, 0.3423, 0.9731, 0.3423, 0.9731, 0.3423, 0.9823, 0.3453, 0.9823, 0.3453, 0.9731, 0.3423, 0.9657, 0.3423, 0.9731, 0.3453, 0.9731, 0.3453, 0.9657, 0.3497, 0.9358, 0.3481, 0.9354, 0.3481, 0.9346, 0.3502, 0.9354, 0.3481, 0.9354, 0.3453, 0.9354, 0.3453, 0.9345, 0.3481, 0.9346, 0.3481, 0.9346, 0.3453, 0.9345, 0.3453, 0.9344, 0.3481, 0.9345, 0.3502, 0.9354, 0.3481, 0.9346, 0.3481, 0.9345, 0.3502, 0.9354, 0.3497, 0.9775, 0.3502, 0.9724, 0.351, 0.9726, 0.3502, 0.9789, 0.3502, 0.9724, 0.3502, 0.9657, 0.3511, 0.9657, 0.351, 0.9726, 0.351, 0.9726, 0.3511, 0.9657, 0.3512, 0.9657, 0.3511, 0.9727, 0.3502, 0.9789, 0.351, 0.9726, 0.3511, 0.9727, 0.3502, 0.9791, 0.3502, 0.9657, 0.3502, 0.9611, 0.3511, 0.9611, 0.3511, 0.9657, 0.3502, 0.9611, 0.3502, 0.9566, 0.3511, 0.9566, 0.3511, 0.9611, 0.3511, 0.9611, 0.3511, 0.9566, 0.3512, 0.9566, 0.3512, 0.9611, 0.3511, 0.9657, 0.3511, 0.9611, 0.3512, 0.9611, 0.3512, 0.9657, 0.3303, 0.9794, 0.3333, 0.9791, 0.3333, 0.9819, 0.3303, 0.982, 0.3303, 0.982, 0.3333, 0.9819, 0.3333, 0.9823, 0.3303, 0.9823, 0.3393, 0.9354, 0.3363, 0.9354, 0.3363, 0.9345, 0.3393, 0.9345, 0.3363, 0.9354, 0.3333, 0.9354, 0.3333, 0.9345, 0.3363, 0.9345, 0.3363, 0.9345, 0.3333, 0.9345, 0.3333, 0.9344, 0.3363, 0.9344, 0.3393, 0.9345, 0.3363, 0.9345, 0.3363, 0.9344, 0.3393, 0.9344, 0.3393, 0.9791, 0.3423, 0.9791, 0.3423, 0.9819, 0.3393, 0.9819, 0.3423, 0.9791, 0.3453, 0.9791, 0.3453, 0.9819, 0.3423, 0.9819, 0.3423, 0.9819, 0.3453, 0.9819, 0.3453, 0.9823, 0.3423, 0.9823, 0.3393, 0.9819, 0.3423, 0.9819, 0.3423, 0.9823, 0.3393, 0.9823, 0.3333, 0.9791, 0.3363, 0.9791, 0.3363, 0.9819, 0.3333, 0.9819, 0.3363, 0.9791, 0.3393, 0.9791, 0.3393, 0.9819, 0.3363, 0.9819, 0.3363, 0.9819, 0.3393, 0.9819, 0.3393, 0.9823, 0.3363, 0.9823, 0.3333, 0.9819, 0.3363, 0.9819, 0.3363, 0.9823, 0.3333, 0.9823, 0.3333, 0.9354, 0.3303, 0.9353, 0.3303, 0.9345, 0.3333, 0.9345, 0.3333, 0.9345, 0.3303, 0.9345, 0.3303, 0.9344, 0.3333, 0.9344, 0.3502, 0.9566, 0.3502, 0.9496, 0.3511, 0.9496, 0.3511, 0.9566, 0.3502, 0.9496, 0.3502, 0.9423, 0.3511, 0.9423, 0.3511, 0.9496, 0.3511, 0.9496, 0.3511, 0.9423, 0.3512, 0.9423, 0.3512, 0.9496, 0.3511, 0.9566, 0.3511, 0.9496, 0.3512, 0.9496, 0.3512, 0.9566, 0.3502, 0.9423, 0.3502, 0.9377, 0.351, 0.9377, 0.3511, 0.9423, 0.3502, 0.9377, 0.3497, 0.9358, 0.3502, 0.9354, 0.351, 0.9377, 0.351, 0.9377, 0.3502, 0.9354, 0.3502, 0.9354, 0.3511, 0.9377, 0.3511, 0.9423, 0.351, 0.9377, 0.3511, 0.9377, 0.3512, 0.9423, 0.3453, 0.9354, 0.3423, 0.9354, 0.3423, 0.9345, 0.3453, 0.9345, 0.3423, 0.9354, 0.3393, 0.9354, 0.3393, 0.9345, 0.3423, 0.9345, 0.3423, 0.9345, 0.3393, 0.9345, 0.3393, 0.9344, 0.3423, 0.9344, 0.3453, 0.9345, 0.3423, 0.9345, 0.3423, 0.9344, 0.3453, 0.9344, 0.3453, 0.9791, 0.3481, 0.9789, 0.3481, 0.9815, 0.3453, 0.9819, 0.3481, 0.9789, 0.3497, 0.9775, 0.3502, 0.9789, 0.3481, 0.9815, 0.3481, 0.9815, 0.3502, 0.9789, 0.3502, 0.9791, 0.3481, 0.9819, 0.3453, 0.9819, 0.3481, 0.9815, 0.3481, 0.9819, 0.3453, 0.9823, 0.3453, 0.9657, 0.3453, 0.9727, 0.3481, 0.9726, 0.3481, 0.9657, 0.3481, 0.9657, 0.3481, 0.9726, 0.3502, 0.9724, 0.3502, 0.9657, 0.3481, 0.9726, 0.3481, 0.9789, 0.3497, 0.9775, 0.3502, 0.9724, 0.3453, 0.9727, 0.3453, 0.9791, 0.3481, 0.9789, 0.3481, 0.9726, 0.3453, 0.9566, 0.3453, 0.9611, 0.3481, 0.9611, 0.3481, 0.9566, 0.3481, 0.9566, 0.3481, 0.9611, 0.3502, 0.9611, 0.3502, 0.9566, 0.3481, 0.9611, 0.3481, 0.9657, 0.3502, 0.9657, 0.3502, 0.9611, 0.3453, 0.9611, 0.3453, 0.9657, 0.3481, 0.9657, 0.3481, 0.9611, 0.3333, 0.9566, 0.3333, 0.9611, 0.3363, 0.9611, 0.3363, 0.9566, 0.3363, 0.9566, 0.3363, 0.9611, 0.3393, 0.9611, 0.3393, 0.9566, 0.3363, 0.9611, 0.3363, 0.9657, 0.3393, 0.9657, 0.3393, 0.9611, 0.3333, 0.9611, 0.3333, 0.9657, 0.3363, 0.9657, 0.3363, 0.9611, 0.3333, 0.9657, 0.3333, 0.9727, 0.3363, 0.9727, 0.3363, 0.9657, 0.3363, 0.9657, 0.3363, 0.9727, 0.3393, 0.9727, 0.3393, 0.9657, 0.3363, 0.9727, 0.3363, 0.9791, 0.3393, 0.9791, 0.3393, 0.9727, 0.3333, 0.9727, 0.3333, 0.9791, 0.3363, 0.9791, 0.3363, 0.9727, 0.3303, 0.9655, 0.3303, 0.9727, 0.3333, 0.9727, 0.3333, 0.9657, 0.3303, 0.9727, 0.3303, 0.9794, 0.3333, 0.9791, 0.3333, 0.9727, 0.3303, 0.9568, 0.3303, 0.9611, 0.3333, 0.9611, 0.3333, 0.9566, 0.3303, 0.9611, 0.3303, 0.9655, 0.3333, 0.9657, 0.3333, 0.9611, 0.3303, 0.9422, 0.3303, 0.9496, 0.3333, 0.9496, 0.3333, 0.9423, 0.3303, 0.9496, 0.3303, 0.9568, 0.3333, 0.9566, 0.3333, 0.9496, 0.3333, 0.9423, 0.3333, 0.9496, 0.3363, 0.9496, 0.3363, 0.9423, 0.3363, 0.9423, 0.3363, 0.9496, 0.3393, 0.9496, 0.3393, 0.9423, 0.3363, 0.9496, 0.3363, 0.9566, 0.3393, 0.9566, 0.3393, 0.9496, 0.3333, 0.9496, 0.3333, 0.9566, 0.3363, 0.9566, 0.3363, 0.9496, 0.3453, 0.9423, 0.3453, 0.9496, 0.3481, 0.9496, 0.3481, 0.9423, 0.3481, 0.9423, 0.3481, 0.9496, 0.3502, 0.9496, 0.3502, 0.9423, 0.3481, 0.9496, 0.3481, 0.9566, 0.3502, 0.9566, 0.3502, 0.9496, 0.3453, 0.9496, 0.3453, 0.9566, 0.3481, 0.9566, 0.3481, 0.9496, 0.3453, 0.9354, 0.3453, 0.9377, 0.3481, 0.9377, 0.3481, 0.9354, 0.3481, 0.9354, 0.3481, 0.9377, 0.3502, 0.9377, 0.3497, 0.9358, 0.3481, 0.9377, 0.3481, 0.9423, 0.3502, 0.9423, 0.3502, 0.9377, 0.3453, 0.9377, 0.3453, 0.9423, 0.3481, 0.9423, 0.3481, 0.9377, 0.3333, 0.9354, 0.3333, 0.9377, 0.3363, 0.9377, 0.3363, 0.9354, 0.3363, 0.9354, 0.3363, 0.9377, 0.3393, 0.9377, 0.3393, 0.9354, 0.3363, 0.9377, 0.3363, 0.9423, 0.3393, 0.9423, 0.3393, 0.9377, 0.3333, 0.9377, 0.3333, 0.9423, 0.3363, 0.9423, 0.3363, 0.9377, 0.3303, 0.9353, 0.3303, 0.9376, 0.3333, 0.9377, 0.3333, 0.9354, 0.3303, 0.9376, 0.3303, 0.9422, 0.3333, 0.9423, 0.3333, 0.9377, 0.3393, 0.9354, 0.3393, 0.9377, 0.3423, 0.9377, 0.3423, 0.9354, 0.3423, 0.9354, 0.3423, 0.9377, 0.3453, 0.9377, 0.3453, 0.9354, 0.3423, 0.9377, 0.3423, 0.9423, 0.3453, 0.9423, 0.3453, 0.9377, 0.3393, 0.9377, 0.3393, 0.9423, 0.3423, 0.9423, 0.3423, 0.9377, 0.3393, 0.9423, 0.3393, 0.9496, 0.3423, 0.9496, 0.3423, 0.9423, 0.3423, 0.9423, 0.3423, 0.9496, 0.3453, 0.9496, 0.3453, 0.9423, 0.3423, 0.9496, 0.3423, 0.9566, 0.3453, 0.9566, 0.3453, 0.9496, 0.3393, 0.9496, 0.3393, 0.9566, 0.3423, 0.9566, 0.3423, 0.9496, 0.3393, 0.9566, 0.3393, 0.9611, 0.3423, 0.9611, 0.3423, 0.9566, 0.3423, 0.9566, 0.3423, 0.9611, 0.3453, 0.9611, 0.3453, 0.9566, 0.3423, 0.9611, 0.3423, 0.9657, 0.3453, 0.9657, 0.3453, 0.9611, 0.3393, 0.9611, 0.3393, 0.9657, 0.3423, 0.9657, 0.3423, 0.9611, 0.3393, 0.9657, 0.3393, 0.9727, 0.3423, 0.9727, 0.3423, 0.9657, 0.3423, 0.9657, 0.3423, 0.9727, 0.3453, 0.9727, 0.3453, 0.9657, 0.3423, 0.9727, 0.3423, 0.9791, 0.3453, 0.9791, 0.3453, 0.9727, 0.3393, 0.9727, 0.3393, 0.9791, 0.3423, 0.9791, 0.3423, 0.9727, 0.3453, 0.9657, 0.3482, 0.9657, 0.3482, 0.9731, 0.3453, 0.9731, 0.3453, 0.9731, 0.3482, 0.9731, 0.3482, 0.9823, 0.3453, 0.9823, 0.3482, 0.9731, 0.3512, 0.9731, 0.3512, 0.9823, 0.3482, 0.9823, 0.3482, 0.9657, 0.3512, 0.9657, 0.3512, 0.9731, 0.3482, 0.9731, 0.3453, 0.9566, 0.3482, 0.9566, 0.3482, 0.9611, 0.3453, 0.9611, 0.3453, 0.9611, 0.3482, 0.9611, 0.3482, 0.9657, 0.3453, 0.9657, 0.3482, 0.9611, 0.3512, 0.9611, 0.3512, 0.9657, 0.3482, 0.9657, 0.3482, 0.9566, 0.3512, 0.9566, 0.3512, 0.9611, 0.3482, 0.9611, 0.3333, 0.9566, 0.3363, 0.9566, 0.3363, 0.9611, 0.3333, 0.9611, 0.3333, 0.9611, 0.3363, 0.9611, 0.3363, 0.9657, 0.3333, 0.9657, 0.3363, 0.9611, 0.3393, 0.9611, 0.3393, 0.9657, 0.3363, 0.9657, 0.3363, 0.9566, 0.3393, 0.9566, 0.3393, 0.9611, 0.3363, 0.9611, 0.3333, 0.9657, 0.3363, 0.9657, 0.3363, 0.9731, 0.3333, 0.9731, 0.3333, 0.9731, 0.3363, 0.9731, 0.3363, 0.9823, 0.3333, 0.9823, 0.3363, 0.9731, 0.3393, 0.9731, 0.3393, 0.9823, 0.3363, 0.9823, 0.3363, 0.9657, 0.3393, 0.9657, 0.3393, 0.9731, 0.3363, 0.9731, 0.3303, 0.973, 0.3333, 0.9731, 0.3333, 0.9823, 0.3303, 0.9823, 0.3303, 0.9655, 0.3333, 0.9657, 0.3333, 0.9731, 0.3303, 0.973, 0.3303, 0.9611, 0.3333, 0.9611, 0.3333, 0.9657, 0.3303, 0.9655, 0.3303, 0.9568, 0.3333, 0.9566, 0.3333, 0.9611, 0.3303, 0.9611, 0.3303, 0.9496, 0.3333, 0.9496, 0.3333, 0.9566, 0.3303, 0.9568, 0.3303, 0.9422, 0.3333, 0.9423, 0.3333, 0.9496, 0.3303, 0.9496, 0.3333, 0.9423, 0.3363, 0.9423, 0.3363, 0.9496, 0.3333, 0.9496, 0.3333, 0.9496, 0.3363, 0.9496, 0.3363, 0.9566, 0.3333, 0.9566, 0.3363, 0.9496, 0.3393, 0.9496, 0.3393, 0.9566, 0.3363, 0.9566, 0.3363, 0.9423, 0.3393, 0.9423, 0.3393, 0.9496, 0.3363, 0.9496, 0.3453, 0.9423, 0.3482, 0.9423, 0.3482, 0.9496, 0.3453, 0.9496, 0.3453, 0.9496, 0.3482, 0.9496, 0.3482, 0.9566, 0.3453, 0.9566, 0.3482, 0.9496, 0.3512, 0.9496, 0.3512, 0.9566, 0.3482, 0.9566, 0.3482, 0.9423, 0.3512, 0.9423, 0.3512, 0.9496, 0.3482, 0.9496, 0.3453, 0.9344, 0.3482, 0.9344, 0.3482, 0.9375, 0.3453, 0.9375, 0.3453, 0.9375, 0.3482, 0.9375, 0.3482, 0.9423, 0.3453, 0.9423, 0.3482, 0.9375, 0.3512, 0.9375, 0.3512, 0.9423, 0.3482, 0.9423, 0.3482, 0.9344, 0.3512, 0.9344, 0.3512, 0.9375, 0.3482, 0.9375, 0.3333, 0.9344, 0.3363, 0.9344, 0.3363, 0.9375, 0.3333, 0.9375, 0.3333, 0.9375, 0.3363, 0.9375, 0.3363, 0.9423, 0.3333, 0.9423, 0.3363, 0.9375, 0.3393, 0.9375, 0.3393, 0.9423, 0.3363, 0.9423, 0.3363, 0.9344, 0.3393, 0.9344, 0.3393, 0.9375, 0.3363, 0.9375, 0.3303, 0.9375, 0.3333, 0.9375, 0.3333, 0.9423, 0.3303, 0.9422, 0.3303, 0.9344, 0.3333, 0.9344, 0.3333, 0.9375, 0.3303, 0.9375, 0.3393, 0.9344, 0.3423, 0.9344, 0.3423, 0.9375, 0.3393, 0.9375, 0.3393, 0.9375, 0.3423, 0.9375, 0.3423, 0.9423, 0.3393, 0.9423, 0.3423, 0.9375, 0.3453, 0.9375, 0.3453, 0.9423, 0.3423, 0.9423, 0.3423, 0.9344, 0.3453, 0.9344, 0.3453, 0.9375, 0.3423, 0.9375, 0.3393, 0.9423, 0.3423, 0.9423, 0.3423, 0.9496, 0.3393, 0.9496, 0.3393, 0.9496, 0.3423, 0.9496, 0.3423, 0.9566, 0.3393, 0.9566, 0.3423, 0.9496, 0.3453, 0.9496, 0.3453, 0.9566, 0.3423, 0.9566, 0.3423, 0.9423, 0.3453, 0.9423, 0.3453, 0.9496, 0.3423, 0.9496, 0.3393, 0.9566, 0.3423, 0.9566, 0.3423, 0.9611, 0.3393, 0.9611, 0.3393, 0.9611, 0.3423, 0.9611, 0.3423, 0.9657, 0.3393, 0.9657, 0.3423, 0.9611, 0.3453, 0.9611, 0.3453, 0.9657, 0.3423, 0.9657, 0.3423, 0.9566, 0.3453, 0.9566, 0.3453, 0.9611, 0.3423, 0.9611, 0.3393, 0.9657, 0.3423, 0.9657, 0.3423, 0.9731, 0.3393, 0.9731, 0.3393, 0.9731, 0.3423, 0.9731, 0.3423, 0.9823, 0.3393, 0.9823, 0.3423, 0.9731, 0.3453, 0.9731, 0.3453, 0.9823, 0.3423, 0.9823, 0.3423, 0.9657, 0.3453, 0.9657, 0.3453, 0.9731, 0.3423, 0.9731, 0.3497, 0.9358, 0.3502, 0.9354, 0.3481, 0.9346, 0.3481, 0.9354, 0.3481, 0.9354, 0.3481, 0.9346, 0.3453, 0.9345, 0.3453, 0.9354, 0.3481, 0.9346, 0.3481, 0.9345, 0.3453, 0.9344, 0.3453, 0.9345, 0.3502, 0.9354, 0.3502, 0.9354, 0.3481, 0.9345, 0.3481, 0.9346, 0.3497, 0.9775, 0.3502, 0.9789, 0.351, 0.9726, 0.3502, 0.9724, 0.3502, 0.9724, 0.351, 0.9726, 0.3511, 0.9657, 0.3502, 0.9657, 0.351, 0.9726, 0.3511, 0.9727, 0.3512, 0.9657, 0.3511, 0.9657, 0.3502, 0.9789, 0.3502, 0.9791, 0.3511, 0.9727, 0.351, 0.9726, 0.3502, 0.9657, 0.3511, 0.9657, 0.3511, 0.9611, 0.3502, 0.9611, 0.3502, 0.9611, 0.3511, 0.9611, 0.3511, 0.9566, 0.3502, 0.9566, 0.3511, 0.9611, 0.3512, 0.9611, 0.3512, 0.9566, 0.3511, 0.9566, 0.3511, 0.9657, 0.3512, 0.9657, 0.3512, 0.9611, 0.3511, 0.9611, 0.3303, 0.9794, 0.3303, 0.982, 0.3333, 0.9819, 0.3333, 0.9791, 0.3303, 0.982, 0.3303, 0.9823, 0.3333, 0.9823, 0.3333, 0.9819, 0.3393, 0.9354, 0.3393, 0.9345, 0.3363, 0.9345, 0.3363, 0.9354, 0.3363, 0.9354, 0.3363, 0.9345, 0.3333, 0.9345, 0.3333, 0.9354, 0.3363, 0.9345, 0.3363, 0.9344, 0.3333, 0.9344, 0.3333, 0.9345, 0.3393, 0.9345, 0.3393, 0.9344, 0.3363, 0.9344, 0.3363, 0.9345, 0.3393, 0.9791, 0.3393, 0.9819, 0.3423, 0.9819, 0.3423, 0.9791, 0.3423, 0.9791, 0.3423, 0.9819, 0.3453, 0.9819, 0.3453, 0.9791, 0.3423, 0.9819, 0.3423, 0.9823, 0.3453, 0.9823, 0.3453, 0.9819, 0.3393, 0.9819, 0.3393, 0.9823, 0.3423, 0.9823, 0.3423, 0.9819, 0.3333, 0.9791, 0.3333, 0.9819, 0.3363, 0.9819, 0.3363, 0.9791, 0.3363, 0.9791, 0.3363, 0.9819, 0.3393, 0.9819, 0.3393, 0.9791, 0.3363, 0.9819, 0.3363, 0.9823, 0.3393, 0.9823, 0.3393, 0.9819, 0.3333, 0.9819, 0.3333, 0.9823, 0.3363, 0.9823, 0.3363, 0.9819, 0.3333, 0.9354, 0.3333, 0.9345, 0.3303, 0.9345, 0.3303, 0.9353, 0.3333, 0.9345, 0.3333, 0.9344, 0.3303, 0.9344, 0.3303, 0.9345, 0.3502, 0.9566, 0.3511, 0.9566, 0.3511, 0.9496, 0.3502, 0.9496, 0.3502, 0.9496, 0.3511, 0.9496, 0.3511, 0.9423, 0.3502, 0.9423, 0.3511, 0.9496, 0.3512, 0.9496, 0.3512, 0.9423, 0.3511, 0.9423, 0.3511, 0.9566, 0.3512, 0.9566, 0.3512, 0.9496, 0.3511, 0.9496, 0.3502, 0.9423, 0.3511, 0.9423, 0.351, 0.9377, 0.3502, 0.9377, 0.3502, 0.9377, 0.351, 0.9377, 0.3502, 0.9354, 0.3497, 0.9358, 0.351, 0.9377, 0.3511, 0.9377, 0.3502, 0.9354, 0.3502, 0.9354, 0.3511, 0.9423, 0.3512, 0.9423, 0.3511, 0.9377, 0.351, 0.9377, 0.3453, 0.9354, 0.3453, 0.9345, 0.3423, 0.9345, 0.3423, 0.9354, 0.3423, 0.9354, 0.3423, 0.9345, 0.3393, 0.9345, 0.3393, 0.9354, 0.3423, 0.9345, 0.3423, 0.9344, 0.3393, 0.9344, 0.3393, 0.9345, 0.3453, 0.9345, 0.3453, 0.9344, 0.3423, 0.9344, 0.3423, 0.9345, 0.3453, 0.9791, 0.3453, 0.9819, 0.3481, 0.9815, 0.3481, 0.9789, 0.3481, 0.9789, 0.3481, 0.9815, 0.3502, 0.9789, 0.3497, 0.9775, 0.3481, 0.9815, 0.3481, 0.9819, 0.3502, 0.9791, 0.3502, 0.9789, 0.3453, 0.9819, 0.3453, 0.9823, 0.3481, 0.9819, 0.3481, 0.9815])
me_002.materials.append(mat_001)
me_002.use_remesh_fix_poles = True
me_002.use_remesh_preserve_attributes = False
me_002.use_mirror_vertex_groups = False
me_002.update()
arm_x = bpy.data.armatures.new('骨架')  # bones are not reproduced

# ---- objects
ob_light = bpy.data.objects.new('Light', light_light)
ob_camera = bpy.data.objects.new('Camera', cam_camera)
ob_x = bpy.data.objects.new('骨架', arm_x)
ob_001 = bpy.data.objects.new('平面.001', me_002)

# ---- transforms, parenting, visibility, modifiers, constraints
ob_light.location = (4.076, 1.005, 5.904)
ob_light.rotation_euler = (0.6503, 0.05522, 1.866)
ob_light.lock_rotations_4d = False
ob_light.empty_display_type = 'ARROWS'
ob_light.color = (0.0, 0.0, 0.0, 0.0)
ob_light.lineart.crease_threshold = 0.0
ob_camera.location = (7.359, -6.926, 4.958)
ob_camera.rotation_euler = (1.109, 0.0, 0.8149)
ob_camera.lock_rotations_4d = False
ob_camera.empty_display_type = 'ARROWS'
ob_camera.color = (0.0, 0.0, 0.0, 0.0)
ob_camera.display_type = 'WIRE'
ob_camera.lineart.crease_threshold = 0.0
ob_x.location = (0.0, 0.0, 0.0)
ob_x.show_in_front = True
ob_x.lineart.crease_threshold = 0.0
ob_001.parent = ob_x
ob_001.location = (-1.67e-20, 0.0, 0.0)
ob_001.rotation_euler = (1.571, 3.142, 1.175e-14)
ob_001.lineart.crease_threshold = 0.0
_vg = ob_001.vertex_groups.new(name='Bone')
_vg.add([0, 1, 2, 3, 4, 5, 6, 7, 8, 9, 10, 11, 12, 13, 14, 15, 16, 17, 18, 19, 20, 21, 22, 23, 24, 25, 26, 27, 28, 29, 30, 31, 32, 33, 34, 35, 36, 37, 38, 39, 40, 41, 42, 43, 44, 45, 46, 47, 48, 49, 50, 51, 52, 53, 54, 55, 56, 57, 58, 59, 60, 61, 62, 63, 64, 65, 66, 67, 68, 69, 70, 71, 72, 73, 74, 75, 76, 77, 78, 79, 80, 81, 82, 83, 84, 85, 86, 87, 88, 89, 90, 91, 92, 93, 94, 95, 96, 97, 98, 99, 100, 101, 102, 103, 104, 105, 106, 107, 108, 109, 110, 111, 112, 113, 114, 115, 116, 117, 118, 119, 120, 121, 122, 123, 124, 125, 126, 127, 128, 129, 130, 131, 132, 133, 134, 135, 136, 137, 138, 139, 140, 141, 142, 143, 144, 145, 146, 147, 148, 149, 150, 151, 152, 153, 154, 155, 156, 157, 158, 159, 160, 161, 162, 163, 164, 165, 166, 167, 168, 169, 170, 171, 172, 173, 174, 175, 176, 177, 178, 179, 180, 181, 182, 183, 184, 185, 186, 187, 188, 189, 190, 191, 192, 193, 194, 195, 196, 197, 198, 199, 200, 201, 202, 203, 204, 205, 206, 207, 208, 209, 210, 211, 212, 213, 214, 215, 216, 217, 218, 219, 220, 221, 222, 223, 224, 225, 226, 227, 228, 229, 230, 231, 232, 233, 234, 235, 236, 237, 238, 239, 240, 241, 242, 243, 244, 245, 246, 247, 248, 249, 250, 251, 252, 253, 254, 255, 256, 257, 258, 259, 260, 261, 262, 263, 264, 265, 266, 267, 268, 269, 270, 271, 272, 273, 274, 275, 276, 277, 278, 279, 280, 281, 282, 283, 284, 285, 286, 287, 288, 289, 290, 291, 292, 293, 294, 295, 296, 297, 298, 299, 300, 301, 302, 303, 304, 305, 306, 307, 308, 309, 310, 311, 312, 313], 1.0, 'REPLACE')
_m = ob_001.modifiers.new('骨架', 'ARMATURE')
_m.object = ob_x

# ---- collection membership
col_collection.objects.link(ob_light)
col_collection.objects.link(ob_camera)
col_collection.objects.link(ob_x)
col_collection.objects.link(ob_001)

# ---- scene / render settings (as saved in the file)
scene.camera = ob_camera
scene.frame_start = 1; scene.frame_end = 30; scene.frame_set(18)
scene.render.engine = 'BLENDER_EEVEE_NEXT'
scene.cycles.use_denoising = False
scene.cycles.samples = 128
scene.cycles.sampling_pattern = 'TABULATED_SOBOL'
scene.cycles.use_adaptive_sampling = False
scene.cycles.use_light_tree = False
scene.view_settings.view_transform = 'Filmic'
bpy.context.view_layer.update()
